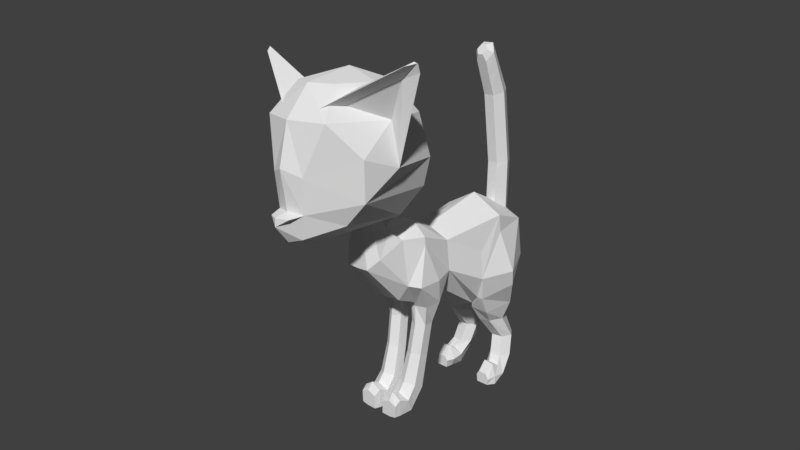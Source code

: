 # Source: cuter-kitten-rigged-ik.blend  (saved by Blender 2.77.0; exported with 4.5.12 LTS)
import bpy
from mathutils import Matrix  # noqa: F401  (used for matrix-valued properties, if any)

bpy.ops.wm.read_factory_settings(use_empty=True)
scene = bpy.context.scene
scene.name = 'Scene'

# ---- collections
col_collection_1 = bpy.data.collections.new('Collection 1'); scene.collection.children.link(col_collection_1)

# ---- world
world_world = bpy.data.worlds.new('World'); scene.world = world_world
world_world.color = (0.05088, 0.05088, 0.05088)
world_world.use_sun_shadow = False
world_world.sun_shadow_jitter_overblur = 0.0
world_world.cycles.sampling_method = 'MANUAL'

# ---- cameras
cam_camera = bpy.data.cameras.new('Camera')
cam_camera.clip_end = 100.0
cam_camera.lens = 35.0
cam_camera.sensor_width = 32.0
cam_camera.sensor_height = 18.0
cam_camera.display_size = 2.0
cam_camera.dof.focus_distance = 0.0
cam_camera.dof.aperture_fstop = 128.0
cam_camera.dof.aperture_blades = 6

# ---- meshes
me_sphere_001 = bpy.data.meshes.new('Sphere.001')
me_sphere_001.from_pydata([(-4.119e-08, -0.4758, 0.9266), (-4.442e-08, -0.3444, 0.9768), (0.1805, -0.3444, 0.9768), (0.1856, -0.3995, 0.9671), (0.1223, -0.4744, 0.944), (-2.461e-08, -0.6287, 1.541), (-6.673e-08, -0.3444, 1.503), (-6.678e-08, 0.2231, 1.686), (-6.678e-08, 0.5532, 1.536), (-6.706e-08, 0.6951, 1.229), (-4.333e-08, 0.5532, 0.9189), (-3.535e-08, 0.02208, 0.6806), (0.07968, -0.614, 0.9266), (0.161, -0.6597, 0.9365), (9.319e-10, -0.6287, 0.9266), (0.2553, -0.3444, 1.16), (0.1199, -0.6287, 1.619), (0.299, 0.2231, 1.535), (0.247, 0.5465, 1.439), (0.08645, 0.5532, 1.504), (0.05, 0.4461, 1.566), (0.0, 0.4466, 1.584), (3.51e-09, 0.5532, 1.536), (-2.972e-08, 0.6126, 1.407), (0.05, 0.6121, 1.39), (0.1896, 0.5532, 0.9755), (0.1436, 0.07254, 0.7278), (0.1153, 0.4053, 0.8441), (0.08705, 0.3716, 0.7762), (0.1469, -0.8153, 0.9862), (0.2529, 0.01824, 0.8255), (0.2519, -0.6287, 1.507), (0.2593, -0.6287, 1.439), (-6.452e-09, -0.8153, 0.9803), (-1.957e-08, -0.8153, 1.565), (0.2258, -0.3444, 1.416), (0.2704, 0.5651, 1.103), (0.2556, -0.8153, 1.136), (0.3337, -0.01378, 1.02), (0.1922, -0.8153, 1.507), (-8.635e-09, -1.123, 1.301), (-1.652e-08, -0.8896, 1.605), (0.2961, 0.0043, 1.254), (0.11, -1.121, 1.305), (0.1915, -1.055, 1.396), (-9.001e-09, -0.9551, 1.733), (6.087e-10, -1.115, 1.695), (0.3145, 0.2232, 1.391), (0.144, -0.9199, 1.583), (0.05002, -1.113, 1.7), (0.09481, -0.9839, 1.736), (0.09586, -1.081, 1.713), (0.281, -1.34, 2.758), (0.8151, -1.301, 2.98), (0.8301, -1.276, 2.965), (0.4058, -1.18, 2.671), (0.7771, -1.353, 2.948), (0.2651, -1.572, 2.676), (0.2126, -1.632, 2.634), (0.8372, -1.292, 2.97), (0.836, -1.265, 2.903), (0.5628, -1.196, 2.21), (0.5017, -1.149, 2.549), (0.2726, -1.584, 2.661), (0.3186, -1.478, 2.655), (0.6821, -1.284, 2.852), (0.504, -1.217, 2.549), (0.2086, -1.483, 2.794), (-3.271e-05, -1.173, 2.886), (-3.274e-05, -1.562, 2.794), (0.295, -1.174, 2.794), (-3.271e-05, -1.775, 1.654), (-3.274e-05, -1.887, 1.79), (-3.277e-05, -1.887, 1.859), (-3.274e-05, -1.777, 1.887), (-3.278e-05, -1.828, 2.21), (-3.271e-05, -1.753, 2.549), (-3.259e-05, -0.8782, 2.794), (-3.257e-05, -0.6623, 2.549), (-3.254e-05, -0.5799, 2.21), (-3.256e-05, -0.6219, 1.981), (-3.261e-05, -0.8236, 1.765), (-3.265e-05, -1.523, 1.597), (0.3264, -1.669, 2.549), (0.2086, -0.9647, 2.794), (0.09962, -1.725, 1.68), (0.147, -1.737, 1.876), (0.1028, -1.843, 1.854), (0.169, -1.756, 2.153), (0.3653, -0.8136, 2.549), (0.4344, -0.7599, 2.21), (0.3901, -0.7822, 1.981), (0.3057, -0.9509, 1.765), (0.3383, -1.504, 1.793), (0.4921, -1.457, 1.976), (0.5082, -1.479, 2.297), (0.1, 0.318, 2.891), (0.1, 0.4648, 2.544), (0.05, 0.5484, 2.567), (0.05, 0.3593, 2.967), (0.05, 0.2766, 2.815), (0.05, 0.6296, 1.927), (0.02667, 0.3016, 2.953), (0.05334, 0.2795, 2.912), (7.451e-09, 0.5484, 2.567), (7.451e-09, 0.3593, 2.967), (0.02667, 0.2574, 2.872), (0.05, 0.3812, 2.522), (0.1, 0.5431, 1.923), (7.451e-09, 0.6296, 1.927), (5.588e-09, 0.3016, 2.953), (0.0, 0.4566, 1.919), (0.0, 0.3812, 2.522), (0.0, 0.2766, 2.815), (0.0, 0.2574, 2.872), (0.05, 0.4566, 1.919), (0.2975, 0.03275, 0.8133), (0.4258, 0.2771, 1.044), (0.402, 0.3073, 0.9086), (0.1307, 0.0863, 0.6822), (0.2824, 0.1093, 0.6615), (0.1393, 0.1796, 0.5456), (0.3157, 0.3869, 0.7002), (0.08451, 0.341, 0.7416), (0.2382, 0.2011, 0.5472), (0.07716, 0.2945, 0.5432), (0.1598, 0.341, 0.3545), (0.2587, 0.3556, 0.3562), (0.09766, 0.4193, 0.3539), (0.1975, 0.4685, 0.7595), (0.275, 0.3375, 0.5463), (0.1179, 0.4455, 0.7802), (0.1139, 0.4309, 0.5423), (0.1871, 0.2915, 0.1905), (0.1344, 0.5123, 0.3549), (0.2955, 0.4486, 0.3572), (0.125, 0.3698, 0.1902), (0.286, 0.3061, 0.1913), (0.1617, 0.4628, 0.1907), (0.2128, 0.4524, 0.5439), (0.2333, 0.527, 0.3565), (0.2144, 0.242, 0.1381), (0.1523, 0.2714, 0.07198), (0.2606, 0.4775, 0.1915), (0.3228, 0.3991, 0.1918), (0.189, 0.3063, -0.0259), (0.3133, 0.2475, 0.1257), (0.2879, 0.3119, -0.0259), (0.2165, 0.1798, 0.1673), (0.1579, 0.1798, 0.04645), (0.1926, 0.1798, -0.0259), (0.3501, 0.2824, 0.0472), (0.3444, 0.1798, -0.0259), (0.3098, 0.1798, 0.1556), (0.3444, 0.1798, 0.04833), (0.2133, 0.1136, 0.07816), (0.186, 0.1136, 0.04082), (0.1931, 0.1136, -0.0259), (0.3085, 0.1136, -0.0259), (0.3211, 0.1136, 0.02682), (0.2919, 0.1136, 0.07116), (0.3204, -0.5267, 1.131), (0.3234, -0.7328, 1.116), (0.2933, -0.4918, 0.9339), (0.2502, -0.6019, 0.8945), (0.1384, -0.6201, 0.8848), (0.216, -0.5814, 0.7214), (0.2114, -0.4965, 0.7322), (0.1443, -0.6284, 0.7199), (0.1351, -0.4585, 0.7416), (0.07647, -0.6078, 0.9172), (0.06801, -0.5905, 0.7293), (0.2039, -0.6221, 0.4646), (0.1325, -0.6688, 0.4699), (0.199, -0.538, 0.4503), (0.05622, -0.6314, 0.461), (0.06338, -0.5055, 0.7401), (0.1227, -0.5005, 0.4413), (0.05127, -0.5473, 0.4467), (0.2104, -0.6902, 0.2084), (0.1264, -0.7394, 0.2313), (0.03742, -0.6995, 0.2089), (0.2054, -0.6011, 0.1632), (0.03249, -0.6104, 0.1637), (0.1165, -0.5612, 0.1409), (0.2184, -0.7737, 0.1001), (0.1277, -0.7956, 0.1528), (0.03297, -0.7802, 0.1052), (0.02892, -0.743, -0.0259), (0.2143, -0.7365, -0.0003376), (0.1409, -0.7211, -0.0259), (0.2127, -0.8645, 0.1287), (0.1278, -0.8698, 0.1814), (0.03957, -0.8661, 0.1345), (0.03617, -0.8569, -0.0259), (0.1409, -0.8515, -0.0259), (0.2093, -0.8553, -0.01136), (0.2058, -0.9116, 0.08522), (0.1325, -0.9116, 0.1167), (0.05229, -0.9116, 0.08581), (0.04754, -0.9116, -0.0259), (0.1407, -0.9116, -0.0259), (0.2011, -0.9116, -0.01379), (-4.098e-08, 0.3881, 0.7762), (0.05, 0.515, 2.637), (7.451e-09, 0.515, 2.637), (0.1, 0.4388, 2.606), (0.05, 0.3627, 2.574), (0.0, 0.3627, 2.574), (0.05, 0.5588, 2.485), (0.1, 0.4748, 2.465), (7.451e-09, 0.5588, 2.485), (0.0, 0.3908, 2.445), (0.05, 0.3908, 2.445), (0.1, 0.5353, 1.984), (0.05, 0.4491, 1.978), (0.05, 0.6215, 1.99), (7.451e-09, 0.6215, 1.99), (0.0, 0.4491, 1.978), (2.964e-09, 0.6275, 1.864), (0.0981, 0.5445, 1.864), (0.05, 0.4549, 1.864), (0.05, 0.6275, 1.864), (0.0, 0.4549, 1.864), (7.451e-09, 0.4372, 2.802), (0.1, 0.3784, 2.748), (0.0, 0.3196, 2.694), (0.05, 0.4372, 2.802), (0.05, 0.3196, 2.694), (0.05, 0.6006, 2.155), (0.05, 0.5797, 2.32), (7.451e-09, 0.6006, 2.155), (7.451e-09, 0.5797, 2.32), (0.0, 0.4296, 2.134), (0.0, 0.4102, 2.289), (0.1, 0.4949, 2.305), (0.1, 0.5151, 2.145), (0.05, 0.4102, 2.289), (0.05, 0.4296, 2.134), (-1.338e-08, 0.62, 1.636), (0.05, 0.6198, 1.627), (0.09228, 0.5488, 1.684), (0.05, 0.4505, 1.715), (0.0, 0.4508, 1.724)], [], [(0, 1, 2), (0, 2, 3, 4), (1, 11, 26, 2), (0, 4, 12, 13, 14), (2, 15, 3), (16, 6, 5), (8, 22, 23), (9, 25, 10), (15, 2, 26, 30), (15, 35, 31, 32), (34, 16, 5), (35, 6, 16), (35, 17, 7, 6), (7, 20, 21, 22, 8), (9, 18, 36), (36, 25, 9), (27, 10, 25), (33, 14, 13, 29), (13, 37, 29), (15, 30, 38), (32, 31, 39), (16, 34, 39, 31), (35, 16, 31), (35, 42, 17), (29, 43, 40, 33), (37, 44, 43, 29), (35, 15, 38, 42), (32, 39, 37), (34, 41, 48, 39), (39, 48, 44, 37), (46, 40, 43, 49), (50, 48, 41, 45), (49, 43, 44, 51), (51, 44, 48, 50), (52, 53, 54, 55), (56, 53, 52, 57, 58), (54, 53, 59), (55, 54, 60, 61, 62), (56, 58, 63, 64), (53, 56, 59), (60, 54, 59), (64, 65, 59, 56), (59, 65, 66, 61, 60), (66, 65, 64), (67, 68, 69), (57, 67, 69, 58), (70, 68, 67), (52, 67, 57), (70, 67, 52), (84, 68, 70), (82, 85, 71), (72, 71, 85, 86), (72, 87, 73), (73, 87, 86, 74), (75, 74, 86, 88), (76, 75, 88, 83), (77, 68, 84), (78, 77, 84, 89), (79, 78, 89, 90), (79, 90, 91, 80), (81, 80, 91), (92, 82, 46, 49, 51, 50), (92, 50, 45, 46, 82, 81), (83, 63, 58), (84, 70, 55, 62, 89), (82, 93, 85), (86, 87, 72), (62, 90, 89), (81, 91, 92), (82, 92, 93), (63, 83, 66, 64), (93, 86, 85), (88, 86, 94), (83, 88, 95), (90, 62, 61), (90, 61, 94, 91), (92, 91, 94), (93, 92, 94), (66, 83, 95), (94, 86, 93), (94, 95, 88), (66, 95, 61), (94, 61, 95), (204, 206, 97, 98), (96, 99, 102, 103), (204, 98, 104, 205), (100, 96, 103, 106), (228, 225, 96, 100), (210, 209, 98, 97), (216, 101, 109, 217), (99, 105, 110, 102), (102, 110, 114, 106, 103), (113, 100, 106, 114), (208, 112, 107, 207), (108, 220, 222, 101), (239, 219, 222, 240), (242, 221, 223, 243), (218, 111, 115, 215), (213, 210, 97, 107), (18, 19, 20), (241, 220, 221, 242), (38, 30, 116), (42, 38, 117, 47, 17), (47, 117, 18, 17), (118, 117, 38, 116), (116, 30, 26, 119, 120), (18, 117, 36), (117, 118, 36), (116, 120, 122, 118), (28, 123, 119, 26), (124, 120, 119, 121), (121, 119, 123, 125), (36, 118, 122), (120, 124, 130, 122), (124, 121, 126, 127), (125, 128, 126, 121), (36, 122, 129), (27, 131, 123, 28), (125, 123, 131, 132), (124, 127, 135, 130), (126, 133, 137, 127), (128, 125, 132, 134), (122, 130, 139, 129), (36, 129, 131, 25), (25, 131, 27), (128, 136, 133, 126), (132, 131, 129, 139), (132, 139, 140, 134), (130, 135, 140, 139), (127, 137, 144, 135), (136, 128, 134, 138), (133, 141, 146, 137), (136, 142, 141, 133), (138, 134, 140, 143), (142, 136, 138, 145), (143, 147, 145, 138), (143, 140, 135, 144), (141, 148, 153, 146), (142, 149, 148, 141), (145, 150, 149, 142), (144, 151, 147, 143), (151, 144, 137, 146), (147, 152, 150, 145), (152, 147, 151, 154), (149, 156, 155, 148), (154, 151, 146, 153), (160, 153, 148, 155), (156, 149, 150, 157), (157, 150, 152, 158), (158, 152, 154, 159), (153, 160, 159, 154), (155, 156, 157, 158, 159, 160), (32, 161, 15), (32, 162, 161), (15, 161, 163), (32, 37, 162), (163, 161, 162, 164), (15, 163, 3), (162, 37, 13), (167, 163, 164, 166), (166, 164, 165, 168), (169, 3, 163, 167), (12, 170, 165, 13), (166, 172, 174, 167), (168, 173, 172, 166), (3, 169, 4), (167, 174, 177, 169), (170, 171, 168, 165), (171, 175, 173, 168), (4, 169, 176), (171, 170, 12, 4, 176), (173, 180, 179, 172), (175, 181, 180, 173), (169, 177, 178, 176), (176, 178, 175, 171), (178, 183, 181, 175), (182, 174, 172, 179), (184, 177, 174, 182), (179, 185, 189, 182), (180, 186, 185, 179), (181, 187, 186, 180), (177, 184, 183, 178), (184, 190, 188, 183), (187, 181, 183, 188), (190, 184, 182, 189), (186, 192, 191, 185), (187, 193, 192, 186), (188, 194, 193, 187), (190, 195, 194, 188), (189, 196, 195, 190), (196, 189, 185, 191), (191, 197, 202, 196), (192, 198, 197, 191), (194, 200, 199, 193), (195, 201, 200, 194), (198, 192, 193, 199), (201, 195, 196, 202), (198, 199, 200, 201, 202, 197), (162, 13, 165, 164), (28, 203, 10, 27), (26, 11, 203, 28), (24, 19, 18), (23, 24, 9), (9, 24, 18), (17, 18, 20), (7, 17, 20), (83, 58, 69, 76), (55, 70, 52), (226, 208, 207, 228), (107, 97, 206, 207), (227, 204, 205, 224), (227, 225, 206, 204), (237, 235, 210, 213), (112, 212, 213, 107), (98, 209, 211, 104), (235, 230, 209, 210), (108, 101, 216, 214), (115, 108, 214, 215), (233, 218, 215, 238), (229, 216, 217, 231), (240, 241, 19, 24), (221, 220, 108, 115), (222, 219, 109, 101), (223, 221, 115, 111), (99, 96, 225, 227), (99, 227, 224, 105), (113, 226, 228, 100), (207, 206, 225, 228), (209, 230, 232, 211), (230, 229, 231, 232), (212, 234, 237, 213), (234, 233, 238, 237), (214, 216, 229, 236), (236, 229, 230, 235), (215, 214, 236, 238), (238, 236, 235, 237), (222, 220, 241, 240), (19, 241, 242, 20), (20, 242, 243, 21), (23, 239, 240, 24)])
me_sphere_001.use_remesh_preserve_volume = False
me_sphere_001.use_remesh_preserve_attributes = False
me_sphere_001.use_mirror_vertex_groups = False
me_sphere_001.update()
arm_armature = bpy.data.armatures.new('Armature')  # bones are not reproduced

# ---- objects
ob_camera = bpy.data.objects.new('Camera', cam_camera)
ob_armature = bpy.data.objects.new('Armature', arm_armature)
ob_sphere = bpy.data.objects.new('Sphere', me_sphere_001)

# ---- transforms, parenting, visibility, modifiers, constraints
ob_camera.location = (4.988, -5.329, 3.575)
ob_camera.rotation_euler = (1.284, -1.447e-07, 0.819)
ob_camera.scale = (1.0, 1.0, 1.0)
ob_camera.lineart.crease_threshold = 0.0
ob_armature.location = (0.0, 0.0, 0.0)
ob_armature.show_in_front = True
ob_armature.lineart.crease_threshold = 0.0
ob_sphere.parent = ob_armature
ob_sphere.location = (0.0, 0.0, 0.0)
ob_sphere.lineart.crease_threshold = 0.0
_vg = ob_sphere.vertex_groups.new(name='belly')
for _i, _w in zip([7, 17, 21], [0.6101, 0.05017, 0.0136]): _vg.add([_i], _w, 'REPLACE')
_vg = ob_sphere.vertex_groups.new(name='chest')
for _i, _w in zip([0, 1, 2, 3, 4, 5, 6, 7, 11, 14, 15, 16, 17, 30, 31, 32, 35, 38, 42, 161, 163], [0.1406, 0.3477, 0.359, 0.1885, 0.07513, 0.1076, 0.9506, 0.09218, 0.01699, 0.02279, 0.5396, 0.09001, 0.009705, 0.03018, 0.1026, 0.08158, 0.8131, 0.07913, 0.1452, 0.06969, 0.01126]): _vg.add([_i], _w, 'REPLACE')
_vg = ob_sphere.vertex_groups.new(name='neck2')
for _i, _w in zip([5, 16, 29, 31, 32, 33, 34, 37, 39, 40, 41, 43, 44, 48], [0.8185, 0.7179, 0.01895, 0.224, 0.1564, 0.05806, 0.7747, 0.03805, 0.6708, 0.4425, 0.2342, 0.4514, 0.4456, 0.1837]): _vg.add([_i], _w, 'REPLACE')
_vg = ob_sphere.vertex_groups.new(name='neck')
for _i, _w in zip([5, 16, 29, 31, 33, 34, 37, 39, 40, 41, 43, 44, 45, 46, 48, 49, 50, 51, 71, 72, 73, 74, 75, 76, 77, 78, 79, 80, 81, 82, 85, 86, 87, 88, 89, 90, 91, 92, 93, 94], [0.003719, 0.009251, 0.01455, 0.00382, 0.0592, 0.1812, 0.01667, 0.1647, 0.4713, 0.7039, 0.4671, 0.4874, 0.6425, 0.6425, 0.7612, 0.8191, 0.8472, 0.8574, 0.289, 0.2375, 0.2253, 0.206, 0.08129, 0.02, 0.01119, 0.06208, 0.1355, 0.2581, 0.6425, 0.6421, 0.3022, 0.18, 0.205, 0.07999, 0.003411, 0.06613, 0.142, 0.3188, 0.1936, 0.09173]): _vg.add([_i], _w, 'REPLACE')
_vg = ob_sphere.vertex_groups.new(name='head')
for _i, _w in zip([41, 45, 46, 49, 50, 51, 52, 55, 57, 58, 61, 63, 64, 67, 68, 69, 70, 71, 72, 73, 74, 75, 76, 77, 78, 79, 80, 81, 82, 83, 84, 85, 86, 87, 88, 89, 90, 91, 92, 93, 94, 95], [0.04172, 0.3124, 0.3124, 0.1505, 0.1217, 0.1159, 0.05622, 0.01012, 0.07186, 0.08225, 0.1209, 0.07573, 0.05832, 0.07958, 0.1076, 0.123, 0.06967, 0.5674, 0.5826, 0.5735, 0.5641, 0.4951, 0.22, 0.2379, 0.4835, 0.6351, 0.6064, 0.3124, 0.3128, 0.144, 0.1434, 0.5614, 0.6162, 0.5986, 0.5447, 0.2172, 0.5644, 0.6796, 0.6045, 0.6205, 0.5203, 0.1285]): _vg.add([_i], _w, 'REPLACE')
_vg = ob_sphere.vertex_groups.new(name='ear_L')
for _i, _w in zip([52, 53, 54, 55, 56, 57, 58, 59, 60, 61, 62, 63, 64, 65, 66, 67, 68, 69, 70, 71, 72, 73, 74, 75, 76, 77, 78, 79, 80, 83, 84, 85, 86, 87, 88, 89, 90, 91, 92, 93, 94, 95], [0.8418, 1.001, 1.002, 0.9292, 0.9885, 0.7994, 0.7733, 1.006, 0.9962, 0.8565, 0.9842, 0.7931, 0.8454, 0.9893, 0.9736, 0.7455, 0.5984, 0.5633, 0.8279, 0.114, 0.1435, 0.1597, 0.1813, 0.3105, 0.4603, 0.5439, 0.3843, 0.1993, 0.1141, 0.7242, 0.7267, 0.1086, 0.1683, 0.1591, 0.308, 0.7241, 0.3577, 0.1692, 0.06773, 0.1704, 0.3759, 0.8306]): _vg.add([_i], _w, 'REPLACE')
_vg = ob_sphere.vertex_groups.new(name='ear_R')
for _i, _w in zip([52, 55, 57, 58, 63, 64, 67, 68, 69, 70, 72, 73, 74, 75, 76, 77, 78, 79, 83, 84, 86, 87, 88, 89], [0.09374, 0.02318, 0.1176, 0.1317, 0.1194, 0.08723, 0.1627, 0.2791, 0.2942, 0.09289, 0.009585, 0.02143, 0.03746, 0.1111, 0.2838, 0.1866, 0.0681, 0.0009195, 0.109, 0.1111, 0.01083, 0.01327, 0.0651, 0.01234]): _vg.add([_i], _w, 'REPLACE')
_vg = ob_sphere.vertex_groups.new(name='shoulder_L')
for _i, _w in zip([5, 13, 16, 29, 31, 32, 33, 35, 37, 39, 43, 44, 161, 162], [0.02845, 0.05657, 0.1458, 0.1409, 0.5971, 0.6304, 0.08633, 0.04605, 0.4235, 0.1118, 0.003471, 0.004999, 0.08164, 0.4698]): _vg.add([_i], _w, 'REPLACE')
_vg = ob_sphere.vertex_groups.new(name='arm0_L')
for _i, _w in zip([0, 1, 2, 3, 4, 11, 12, 13, 14, 15, 29, 30, 31, 32, 33, 35, 37, 38, 39, 40, 43, 44, 161, 162, 163, 164, 165, 166, 167, 169, 170, 171, 176], [0.5709, 0.3613, 0.4014, 0.642, 0.7488, 0.03537, 0.8357, 0.8795, 0.6862, 0.2715, 0.6984, 0.002361, 0.03962, 0.09486, 0.5379, 0.03029, 0.4845, 0.03449, 0.006097, 0.03273, 0.03387, 0.005802, 0.8139, 0.5169, 0.8985, 0.9379, 0.9181, 0.03054, 0.0531, 0.03287, 0.8581, 0.004047, 0.01859]): _vg.add([_i], _w, 'REPLACE')
_vg = ob_sphere.vertex_groups.new(name='arm1_L')
for _i, _w in zip([0, 1, 2, 3, 4, 12, 13, 14, 163, 164, 165, 166, 167, 168, 169, 170, 171, 172, 173, 174, 175, 176, 177, 178, 179, 182, 183, 184], [0.06775, 0.02564, 0.02188, 0.06155, 0.1065, 0.0627, 0.02298, 0.05002, 0.04553, 0.03465, 0.07556, 0.9545, 0.9405, 0.9757, 0.9488, 0.07335, 0.9572, 0.8523, 0.6766, 0.8759, 0.3971, 0.9574, 0.844, 0.7313, 0.02808, 0.04531, 0.02625, 0.03759]): _vg.add([_i], _w, 'REPLACE')
_vg = ob_sphere.vertex_groups.new(name='arm2_L')
for _i, _w in zip([172, 173, 174, 175, 177, 178, 179, 180, 181, 182, 183, 184, 185, 186, 187, 188, 189, 190, 191, 192, 193, 194, 195, 196, 197, 198, 199, 200, 202], [0.1437, 0.3199, 0.1183, 0.5995, 0.1503, 0.2639, 0.9432, 0.9973, 0.9554, 0.9145, 0.9253, 0.9164, 0.7925, 0.8509, 0.7932, 0.5045, 0.5127, 0.4989, 0.254, 0.3154, 0.2955, 0.1068, 0.04867, 0.09989, 0.1116, 0.1288, 0.1104, 0.05502, 0.03375]): _vg.add([_i], _w, 'REPLACE')
_vg = ob_sphere.vertex_groups.new(name='hand_L')
for _i, _w in zip([182, 183, 184, 185, 186, 187, 188, 189, 190, 191, 192, 193, 194, 195, 196, 197, 198, 199, 200, 201, 202], [0.02528, 0.02282, 0.02934, 0.2025, 0.1478, 0.2034, 0.4946, 0.4862, 0.5004, 0.7448, 0.684, 0.7033, 0.8929, 0.9506, 0.8997, 0.8879, 0.8708, 0.8892, 0.9448, 0.977, 0.958]): _vg.add([_i], _w, 'REPLACE')
_vg = ob_sphere.vertex_groups.new(name='shoulder_R')
for _i, _w in zip([0, 1, 4, 12, 14, 29, 33, 170], [0.1249, 0.04166, 0.0007613, 0.05073, 0.1577, 0.07546, 0.2267, 0.01478]): _vg.add([_i], _w, 'REPLACE')
_vg = ob_sphere.vertex_groups.new(name='arm0_R')
_vg = ob_sphere.vertex_groups.new(name='arm1_R')
_vg = ob_sphere.vertex_groups.new(name='arm2_R')
_vg = ob_sphere.vertex_groups.new(name='hand_R')
_vg = ob_sphere.vertex_groups.new(name='tail-1')
for _i, _w in zip([7, 9, 10, 17, 18, 19, 20, 21, 23, 24, 25, 36, 242, 243], [0.0964, 0.3757, 0.08116, 0.04445, 0.5683, 0.1673, 0.7805, 0.725, 0.4484, 0.4468, 0.0778, 0.1195, 0.1065, 0.1166]): _vg.add([_i], _w, 'REPLACE')
_vg = ob_sphere.vertex_groups.new(name='tail0')
for _i, _w in zip([8, 9, 10, 18, 19, 20, 21, 22, 23, 24, 25, 36, 101, 108, 109, 111, 115, 214, 215, 216, 217, 218, 219, 220, 221, 222, 223, 239, 240, 241, 242, 243], [1.0, 0.3945, 0.07302, 0.193, 0.8056, 0.1575, 0.2051, 1.0, 0.5209, 0.4984, 0.05364, 0.06976, 0.4824, 0.2835, 0.4971, 0.2754, 0.2601, 0.07497, 0.06393, 0.1225, 0.1435, 0.07302, 0.8617, 0.8257, 0.7927, 0.8684, 0.7628, 0.9808, 0.9763, 0.9633, 0.8631, 0.8404]): _vg.add([_i], _w, 'REPLACE')
_vg = ob_sphere.vertex_groups.new(name='tail1')
for _i, _w in zip([97, 98, 101, 104, 107, 108, 109, 111, 112, 115, 204, 205, 206, 207, 208, 209, 210, 211, 212, 213, 214, 215, 216, 217, 218, 219, 220, 221, 222, 223, 229, 230, 231, 232, 233, 234, 235, 236, 237, 238, 243], [0.7348, 0.5212, 0.517, 0.5054, 0.7259, 0.7151, 0.5024, 0.7182, 0.7013, 0.7353, 0.1068, 0.1084, 0.1622, 0.2079, 0.2336, 0.9141, 0.9458, 0.9006, 0.9312, 0.9423, 0.9245, 0.9349, 0.8773, 0.8562, 0.9254, 0.1367, 0.1706, 0.1929, 0.1296, 0.2179, 0.9891, 0.992, 0.9862, 0.9901, 0.9924, 0.9928, 0.9947, 0.9929, 0.9942, 0.9936, 0.01584]): _vg.add([_i], _w, 'REPLACE')
_vg = ob_sphere.vertex_groups.new(name='tail2')
for _i, _w in zip([96, 97, 98, 99, 100, 102, 103, 104, 105, 106, 107, 110, 112, 113, 114, 204, 205, 206, 207, 208, 209, 210, 211, 212, 213, 224, 225, 226, 227, 228], [0.9987, 0.2652, 0.4787, 0.9999, 0.9969, 0.9998, 0.9996, 0.4946, 0.9994, 0.9994, 0.2741, 0.9997, 0.2987, 0.9977, 0.9995, 0.8932, 0.8916, 0.8378, 0.7921, 0.7664, 0.08578, 0.05414, 0.09925, 0.06873, 0.05759, 0.9916, 0.9863, 0.9758, 0.9931, 0.9772]): _vg.add([_i], _w, 'REPLACE')
_vg = ob_sphere.vertex_groups.new(name='pelvis_L')
for _i, _w in zip([7, 17, 18, 20, 42, 47, 117], [0.144, 0.7008, 0.08507, 0.0002382, 0.1747, 0.4939, 0.02823]): _vg.add([_i], _w, 'REPLACE')
_vg = ob_sphere.vertex_groups.new(name='leg0_L')
for _i, _w in zip([0, 1, 2, 3, 4, 7, 9, 10, 11, 15, 17, 18, 24, 25, 26, 27, 28, 30, 35, 36, 38, 42, 47, 116, 117, 118, 119, 120, 121, 122, 123, 124, 125, 129, 130, 131, 132, 139, 203], [0.05492, 0.1368, 0.1539, 0.07697, 0.01045, 0.01582, 0.1918, 0.563, 0.5106, 0.143, 0.159, 0.1428, 0.02812, 0.7602, 0.8467, 0.7896, 0.7421, 0.8758, 0.04167, 0.7563, 0.8554, 0.6176, 0.4784, 0.9088, 0.9308, 0.9354, 0.8378, 0.8379, 0.08856, 0.7855, 0.7256, 0.08912, 0.04756, 0.8008, 0.06763, 0.804, 0.0554, 0.07447, 0.6519]): _vg.add([_i], _w, 'REPLACE')
_vg = ob_sphere.vertex_groups.new(name='leg1_L')
for _i, _w in zip([10, 11, 25, 26, 27, 28, 116, 118, 119, 120, 121, 122, 123, 124, 125, 126, 127, 128, 129, 130, 131, 132, 133, 134, 135, 136, 138, 139, 140, 143, 203], [0.04589, 0.01706, 0.03379, 0.05457, 0.08959, 0.1491, 0.01434, 0.01404, 0.1131, 0.1449, 0.9014, 0.1928, 0.1975, 0.8963, 0.9325, 0.803, 0.1938, 0.5255, 0.1451, 0.8757, 0.1215, 0.8971, 0.04965, 0.4954, 0.148, 0.05544, 0.04764, 0.861, 0.4515, 0.01583, 0.1217]): _vg.add([_i], _w, 'REPLACE')
_vg = ob_sphere.vertex_groups.new(name='leg2_L')
for _i, _w in zip([126, 127, 128, 130, 132, 133, 134, 135, 136, 137, 138, 139, 140, 141, 142, 143, 144, 145, 146, 147, 148, 149, 150, 151, 152, 153, 154, 155, 156, 157, 160], [0.1907, 0.7977, 0.4723, 0.0554, 0.0372, 0.9058, 0.5029, 0.847, 0.9232, 0.9642, 0.9397, 0.06162, 0.5456, 0.7479, 0.772, 0.9519, 0.9425, 0.5121, 0.7044, 0.4721, 0.33, 0.224, 0.1136, 0.137, 0.01836, 0.2638, 0.04161, 0.09426, 0.08806, 0.06347, 0.03783]): _vg.add([_i], _w, 'REPLACE')
_vg = ob_sphere.vertex_groups.new(name='foot_L')
for _i, _w in zip([133, 137, 141, 142, 144, 145, 146, 147, 148, 149, 150, 151, 152, 153, 154, 155, 156, 157, 158, 159, 160], [0.03811, 0.009817, 0.2379, 0.2192, 0.03737, 0.4863, 0.2945, 0.5276, 0.6643, 0.7735, 0.8857, 0.8624, 0.9657, 0.7345, 0.9541, 0.9044, 0.9109, 0.936, 0.9878, 0.9946, 0.9557]): _vg.add([_i], _w, 'REPLACE')
_vg = ob_sphere.vertex_groups.new(name='pelvis_R')
_vg = ob_sphere.vertex_groups.new(name='leg0_R')
for _i, _w in zip([1, 9, 10, 11, 25, 26, 27, 28, 123, 131, 203], [0.002882, 0.001059, 0.2258, 0.1857, 0.05295, 0.02487, 0.07087, 0.07737, 0.05248, 0.03149, 0.1786]): _vg.add([_i], _w, 'REPLACE')
_vg = ob_sphere.vertex_groups.new(name='leg1_R')
for _i, _w in zip([1, 11, 26], [0.001694, 0.1823, 0.01917]): _vg.add([_i], _w, 'REPLACE')
_vg = ob_sphere.vertex_groups.new(name='leg2_R')
_vg = ob_sphere.vertex_groups.new(name='foot_R')
_m = ob_sphere.modifiers.new('Mirror', 'MIRROR')
_m = ob_sphere.modifiers.new('Armature', 'ARMATURE')
_m.object = ob_armature

# ---- collection membership
col_collection_1.objects.link(ob_camera)
col_collection_1.objects.link(ob_armature)
col_collection_1.objects.link(ob_sphere)

# ---- scene / render settings (as saved in the file)
scene.camera = ob_camera
scene.frame_start = 1; scene.frame_end = 250; scene.frame_set(145)
scene.render.engine = 'BLENDER_EEVEE_NEXT'
scene.render.resolution_percentage = 50
scene.render.dither_intensity = 0.0
scene.render.film_transparent = True
scene.cycles.use_denoising = False
scene.cycles.samples = 128
scene.cycles.sampling_pattern = 'TABULATED_SOBOL'
scene.cycles.light_sampling_threshold = 0.0
scene.cycles.use_adaptive_sampling = False
scene.cycles.use_light_tree = False
scene.cycles.blur_glossy = 0.0
scene.cycles.sample_clamp_indirect = 0.0
scene.view_settings.view_transform = 'Standard'
bpy.context.view_layer.update()

# ---- added for rendering (the .blend has no usable light): sun
light_auto_sun = bpy.data.lights.new('AutoSun', 'SUN')
light_auto_sun.energy = 3.0
light_auto_sun.angle = 0.0523599
ob_auto_sun = bpy.data.objects.new('AutoSun', light_auto_sun)
scene.collection.objects.link(ob_auto_sun)
ob_auto_sun.rotation_euler = (0.872665, 0.174533, 0.523599)
bpy.context.view_layer.update()
